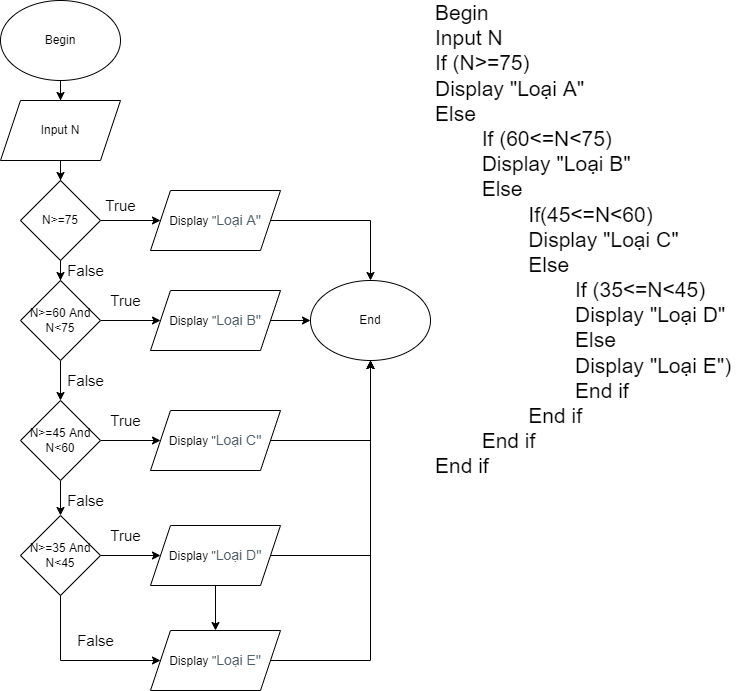

The diagram above was exported from draw.io. Its source (the exported page's mxGraphModel, read from the mxfile embedded in the PNG):
<mxGraphModel dx="1038" dy="571" grid="1" gridSize="10" guides="1" tooltips="1" connect="1" arrows="1" fold="1" page="1" pageScale="1" pageWidth="827" pageHeight="1169" math="0" shadow="0">
  <root>
    <mxCell id="0" />
    <mxCell id="1" parent="0" />
    <mxCell id="uZ9uh4LC-8_Klopn2Ak9-1" value="End" style="ellipse;whiteSpace=wrap;html=1;" parent="1" vertex="1">
      <mxGeometry x="370" y="280" width="120" height="80" as="geometry" />
    </mxCell>
    <mxCell id="uZ9uh4LC-8_Klopn2Ak9-4" style="edgeStyle=orthogonalEdgeStyle;rounded=0;orthogonalLoop=1;jettySize=auto;html=1;" parent="1" source="uZ9uh4LC-8_Klopn2Ak9-2" target="uZ9uh4LC-8_Klopn2Ak9-3" edge="1">
      <mxGeometry relative="1" as="geometry" />
    </mxCell>
    <mxCell id="uZ9uh4LC-8_Klopn2Ak9-2" value="Begin" style="ellipse;whiteSpace=wrap;html=1;" parent="1" vertex="1">
      <mxGeometry x="60" width="120" height="80" as="geometry" />
    </mxCell>
    <mxCell id="uZ9uh4LC-8_Klopn2Ak9-7" value="" style="edgeStyle=orthogonalEdgeStyle;rounded=0;orthogonalLoop=1;jettySize=auto;html=1;" parent="1" source="uZ9uh4LC-8_Klopn2Ak9-3" target="uZ9uh4LC-8_Klopn2Ak9-6" edge="1">
      <mxGeometry relative="1" as="geometry" />
    </mxCell>
    <mxCell id="uZ9uh4LC-8_Klopn2Ak9-3" value="Input N" style="shape=parallelogram;perimeter=parallelogramPerimeter;whiteSpace=wrap;html=1;fixedSize=1;" parent="1" vertex="1">
      <mxGeometry x="60" y="100" width="120" height="60" as="geometry" />
    </mxCell>
    <mxCell id="uZ9uh4LC-8_Klopn2Ak9-10" value="" style="edgeStyle=orthogonalEdgeStyle;rounded=0;orthogonalLoop=1;jettySize=auto;html=1;" parent="1" source="uZ9uh4LC-8_Klopn2Ak9-6" target="uZ9uh4LC-8_Klopn2Ak9-9" edge="1">
      <mxGeometry relative="1" as="geometry" />
    </mxCell>
    <mxCell id="uZ9uh4LC-8_Klopn2Ak9-12" value="" style="edgeStyle=orthogonalEdgeStyle;rounded=0;orthogonalLoop=1;jettySize=auto;html=1;" parent="1" source="uZ9uh4LC-8_Klopn2Ak9-6" target="uZ9uh4LC-8_Klopn2Ak9-11" edge="1">
      <mxGeometry relative="1" as="geometry" />
    </mxCell>
    <mxCell id="uZ9uh4LC-8_Klopn2Ak9-6" value="N&amp;gt;=75" style="rhombus;whiteSpace=wrap;html=1;" parent="1" vertex="1">
      <mxGeometry x="80" y="180" width="80" height="80" as="geometry" />
    </mxCell>
    <mxCell id="uZ9uh4LC-8_Klopn2Ak9-25" style="edgeStyle=orthogonalEdgeStyle;rounded=0;orthogonalLoop=1;jettySize=auto;html=1;" parent="1" source="uZ9uh4LC-8_Klopn2Ak9-9" target="uZ9uh4LC-8_Klopn2Ak9-1" edge="1">
      <mxGeometry relative="1" as="geometry" />
    </mxCell>
    <mxCell id="uZ9uh4LC-8_Klopn2Ak9-9" value="Display &quot;&lt;span style=&quot;color: rgb(82, 96, 105); font-family: &amp;quot;Open Sans&amp;quot;, sans-serif; font-size: 14px; text-align: left; background-color: rgb(255, 255, 255);&quot;&gt;Loại A&quot;&lt;/span&gt;" style="shape=parallelogram;perimeter=parallelogramPerimeter;whiteSpace=wrap;html=1;fixedSize=1;" parent="1" vertex="1">
      <mxGeometry x="210" y="190" width="130" height="60" as="geometry" />
    </mxCell>
    <mxCell id="uZ9uh4LC-8_Klopn2Ak9-14" value="" style="edgeStyle=orthogonalEdgeStyle;rounded=0;orthogonalLoop=1;jettySize=auto;html=1;" parent="1" source="uZ9uh4LC-8_Klopn2Ak9-11" target="uZ9uh4LC-8_Klopn2Ak9-13" edge="1">
      <mxGeometry relative="1" as="geometry" />
    </mxCell>
    <mxCell id="uZ9uh4LC-8_Klopn2Ak9-20" style="edgeStyle=orthogonalEdgeStyle;rounded=0;orthogonalLoop=1;jettySize=auto;html=1;" parent="1" source="uZ9uh4LC-8_Klopn2Ak9-11" target="uZ9uh4LC-8_Klopn2Ak9-17" edge="1">
      <mxGeometry relative="1" as="geometry" />
    </mxCell>
    <mxCell id="uZ9uh4LC-8_Klopn2Ak9-11" value="N&amp;gt;=60 And N&amp;lt;75" style="rhombus;whiteSpace=wrap;html=1;" parent="1" vertex="1">
      <mxGeometry x="80" y="280" width="80" height="80" as="geometry" />
    </mxCell>
    <mxCell id="uZ9uh4LC-8_Klopn2Ak9-21" style="edgeStyle=orthogonalEdgeStyle;rounded=0;orthogonalLoop=1;jettySize=auto;html=1;" parent="1" source="uZ9uh4LC-8_Klopn2Ak9-13" target="uZ9uh4LC-8_Klopn2Ak9-18" edge="1">
      <mxGeometry relative="1" as="geometry" />
    </mxCell>
    <mxCell id="uZ9uh4LC-8_Klopn2Ak9-30" style="edgeStyle=orthogonalEdgeStyle;rounded=0;orthogonalLoop=1;jettySize=auto;html=1;" parent="1" source="uZ9uh4LC-8_Klopn2Ak9-13" target="uZ9uh4LC-8_Klopn2Ak9-29" edge="1">
      <mxGeometry relative="1" as="geometry" />
    </mxCell>
    <mxCell id="uZ9uh4LC-8_Klopn2Ak9-13" value="N&amp;gt;=45 And N&amp;lt;60" style="rhombus;whiteSpace=wrap;html=1;" parent="1" vertex="1">
      <mxGeometry x="80" y="400" width="80" height="80" as="geometry" />
    </mxCell>
    <mxCell id="uZ9uh4LC-8_Klopn2Ak9-26" style="edgeStyle=orthogonalEdgeStyle;rounded=0;orthogonalLoop=1;jettySize=auto;html=1;" parent="1" source="uZ9uh4LC-8_Klopn2Ak9-17" target="uZ9uh4LC-8_Klopn2Ak9-1" edge="1">
      <mxGeometry relative="1" as="geometry" />
    </mxCell>
    <mxCell id="uZ9uh4LC-8_Klopn2Ak9-17" value="Display &quot;&lt;span style=&quot;color: rgb(82, 96, 105); font-family: &amp;quot;Open Sans&amp;quot;, sans-serif; font-size: 14px; text-align: left; background-color: rgb(255, 255, 255);&quot;&gt;Loại B&quot;&lt;/span&gt;" style="shape=parallelogram;perimeter=parallelogramPerimeter;whiteSpace=wrap;html=1;fixedSize=1;" parent="1" vertex="1">
      <mxGeometry x="210" y="290" width="130" height="60" as="geometry" />
    </mxCell>
    <mxCell id="uZ9uh4LC-8_Klopn2Ak9-27" style="edgeStyle=orthogonalEdgeStyle;rounded=0;orthogonalLoop=1;jettySize=auto;html=1;" parent="1" source="uZ9uh4LC-8_Klopn2Ak9-18" target="uZ9uh4LC-8_Klopn2Ak9-1" edge="1">
      <mxGeometry relative="1" as="geometry" />
    </mxCell>
    <mxCell id="uZ9uh4LC-8_Klopn2Ak9-18" value="Display &quot;&lt;span style=&quot;color: rgb(82, 96, 105); font-family: &amp;quot;Open Sans&amp;quot;, sans-serif; font-size: 14px; text-align: left; background-color: rgb(255, 255, 255);&quot;&gt;Loại C&quot;&lt;/span&gt;" style="shape=parallelogram;perimeter=parallelogramPerimeter;whiteSpace=wrap;html=1;fixedSize=1;" parent="1" vertex="1">
      <mxGeometry x="210" y="410" width="130" height="60" as="geometry" />
    </mxCell>
    <mxCell id="uZ9uh4LC-8_Klopn2Ak9-28" style="edgeStyle=orthogonalEdgeStyle;rounded=0;orthogonalLoop=1;jettySize=auto;html=1;" parent="1" source="uZ9uh4LC-8_Klopn2Ak9-19" target="uZ9uh4LC-8_Klopn2Ak9-1" edge="1">
      <mxGeometry relative="1" as="geometry" />
    </mxCell>
    <mxCell id="uZ9uh4LC-8_Klopn2Ak9-40" value="" style="edgeStyle=orthogonalEdgeStyle;rounded=0;orthogonalLoop=1;jettySize=auto;html=1;fontSize=21;" parent="1" source="uZ9uh4LC-8_Klopn2Ak9-19" target="uZ9uh4LC-8_Klopn2Ak9-34" edge="1">
      <mxGeometry relative="1" as="geometry" />
    </mxCell>
    <mxCell id="uZ9uh4LC-8_Klopn2Ak9-19" value="Display &quot;&lt;span style=&quot;color: rgb(82, 96, 105); font-family: &amp;quot;Open Sans&amp;quot;, sans-serif; font-size: 14px; text-align: left; background-color: rgb(255, 255, 255);&quot;&gt;Loại D&quot;&lt;/span&gt;" style="shape=parallelogram;perimeter=parallelogramPerimeter;whiteSpace=wrap;html=1;fixedSize=1;" parent="1" vertex="1">
      <mxGeometry x="210" y="525" width="130" height="60" as="geometry" />
    </mxCell>
    <mxCell id="uZ9uh4LC-8_Klopn2Ak9-31" style="edgeStyle=orthogonalEdgeStyle;rounded=0;orthogonalLoop=1;jettySize=auto;html=1;" parent="1" source="uZ9uh4LC-8_Klopn2Ak9-29" target="uZ9uh4LC-8_Klopn2Ak9-19" edge="1">
      <mxGeometry relative="1" as="geometry" />
    </mxCell>
    <mxCell id="uZ9uh4LC-8_Klopn2Ak9-39" style="edgeStyle=orthogonalEdgeStyle;rounded=0;orthogonalLoop=1;jettySize=auto;html=1;fontSize=21;" parent="1" source="uZ9uh4LC-8_Klopn2Ak9-29" target="uZ9uh4LC-8_Klopn2Ak9-34" edge="1">
      <mxGeometry relative="1" as="geometry">
        <Array as="points">
          <mxPoint x="120" y="660" />
        </Array>
      </mxGeometry>
    </mxCell>
    <mxCell id="uZ9uh4LC-8_Klopn2Ak9-29" value="N&amp;gt;=35 And N&amp;lt;45" style="rhombus;whiteSpace=wrap;html=1;" parent="1" vertex="1">
      <mxGeometry x="80" y="515" width="80" height="80" as="geometry" />
    </mxCell>
    <mxCell id="uZ9uh4LC-8_Klopn2Ak9-36" style="edgeStyle=orthogonalEdgeStyle;rounded=0;orthogonalLoop=1;jettySize=auto;html=1;" parent="1" source="uZ9uh4LC-8_Klopn2Ak9-34" target="uZ9uh4LC-8_Klopn2Ak9-1" edge="1">
      <mxGeometry relative="1" as="geometry" />
    </mxCell>
    <mxCell id="uZ9uh4LC-8_Klopn2Ak9-34" value="Display &quot;&lt;span style=&quot;color: rgb(82, 96, 105); font-family: &amp;quot;Open Sans&amp;quot;, sans-serif; font-size: 14px; text-align: left; background-color: rgb(255, 255, 255);&quot;&gt;Loại E&quot;&lt;/span&gt;" style="shape=parallelogram;perimeter=parallelogramPerimeter;whiteSpace=wrap;html=1;fixedSize=1;" parent="1" vertex="1">
      <mxGeometry x="210" y="630" width="130" height="60" as="geometry" />
    </mxCell>
    <mxCell id="uZ9uh4LC-8_Klopn2Ak9-38" value="Begin&lt;br&gt;Input N&lt;br&gt;If (N&amp;gt;=75)&lt;br&gt;Display &quot;Loại A&quot;&lt;br&gt;Else&lt;br&gt;&lt;span style=&quot;white-space: pre;&quot;&gt;&#09;&lt;/span&gt;If (60&amp;lt;=N&amp;lt;75)&lt;br&gt;&lt;span style=&quot;white-space: pre;&quot;&gt;&#09;&lt;/span&gt;Display &quot;Loại B&quot;&lt;br&gt;&lt;span style=&quot;white-space: pre;&quot;&gt;&#09;&lt;/span&gt;Else&lt;br&gt;&lt;span style=&quot;white-space: pre;&quot;&gt;&#09;&lt;/span&gt;&lt;span style=&quot;white-space: pre;&quot;&gt;&#09;&lt;/span&gt;If(45&amp;lt;=N&amp;lt;60)&lt;br&gt;&lt;span style=&quot;white-space: pre;&quot;&gt;&#09;&lt;/span&gt;&lt;span style=&quot;white-space: pre;&quot;&gt;&#09;&lt;/span&gt;Display &quot;Loại C&quot;&lt;br&gt;&lt;span style=&quot;white-space: pre;&quot;&gt;&#09;&lt;/span&gt;&lt;span style=&quot;white-space: pre;&quot;&gt;&#09;&lt;/span&gt;Else&lt;br&gt;&lt;span style=&quot;white-space: pre;&quot;&gt;&#09;&lt;/span&gt;&lt;span style=&quot;white-space: pre;&quot;&gt;&#09;&lt;/span&gt;&lt;span style=&quot;white-space: pre;&quot;&gt;&#09;&lt;/span&gt;If (35&amp;lt;=N&amp;lt;45)&lt;br&gt;&lt;span style=&quot;white-space: pre;&quot;&gt;&#09;&lt;/span&gt;&lt;span style=&quot;white-space: pre;&quot;&gt;&#09;&lt;/span&gt;&lt;span style=&quot;white-space: pre;&quot;&gt;&#09;&lt;/span&gt;Display &quot;Loại D&quot;&lt;br&gt;&lt;span style=&quot;white-space: pre;&quot;&gt;&#09;&lt;/span&gt;&lt;span style=&quot;white-space: pre;&quot;&gt;&#09;&lt;/span&gt;&lt;span style=&quot;white-space: pre;&quot;&gt;&#09;&lt;/span&gt;Else&lt;br&gt;&lt;span style=&quot;white-space: pre;&quot;&gt;&#09;&lt;/span&gt;&lt;span style=&quot;white-space: pre;&quot;&gt;&#09;&lt;/span&gt;&lt;span style=&quot;white-space: pre;&quot;&gt;&#09;&lt;/span&gt;Display &quot;Loại E&quot;)&lt;br&gt;&lt;span style=&quot;white-space: pre;&quot;&gt;&#09;&lt;/span&gt;&lt;span style=&quot;white-space: pre;&quot;&gt;&#09;&lt;/span&gt;&lt;span style=&quot;white-space: pre;&quot;&gt;&#09;&lt;/span&gt;End if&lt;br&gt;&lt;span style=&quot;white-space: pre;&quot;&gt;&#09;&lt;/span&gt;&lt;span style=&quot;white-space: pre;&quot;&gt;&#09;&lt;/span&gt;End if&lt;br&gt;&lt;span style=&quot;white-space: pre;&quot;&gt;&#09;&lt;/span&gt;End if&lt;br&gt;End if" style="text;html=1;strokeColor=none;fillColor=none;spacing=5;spacingTop=-20;whiteSpace=wrap;overflow=hidden;rounded=0;fontSize=21;" parent="1" vertex="1">
      <mxGeometry x="490" y="10" width="320" height="650" as="geometry" />
    </mxCell>
    <mxCell id="uZ9uh4LC-8_Klopn2Ak9-41" value="True" style="text;html=1;align=center;verticalAlign=middle;resizable=0;points=[];autosize=1;strokeColor=none;fillColor=none;fontSize=15;" parent="1" vertex="1">
      <mxGeometry x="155" y="195" width="50" height="20" as="geometry" />
    </mxCell>
    <mxCell id="uZ9uh4LC-8_Klopn2Ak9-42" value="True" style="text;html=1;align=center;verticalAlign=middle;resizable=0;points=[];autosize=1;strokeColor=none;fillColor=none;fontSize=15;" parent="1" vertex="1">
      <mxGeometry x="160" y="290" width="50" height="20" as="geometry" />
    </mxCell>
    <mxCell id="uZ9uh4LC-8_Klopn2Ak9-43" value="True" style="text;html=1;align=center;verticalAlign=middle;resizable=0;points=[];autosize=1;strokeColor=none;fillColor=none;fontSize=15;" parent="1" vertex="1">
      <mxGeometry x="160" y="410" width="50" height="20" as="geometry" />
    </mxCell>
    <mxCell id="uZ9uh4LC-8_Klopn2Ak9-44" value="True" style="text;html=1;align=center;verticalAlign=middle;resizable=0;points=[];autosize=1;strokeColor=none;fillColor=none;fontSize=15;" parent="1" vertex="1">
      <mxGeometry x="160" y="525" width="50" height="20" as="geometry" />
    </mxCell>
    <mxCell id="uZ9uh4LC-8_Klopn2Ak9-45" value="False" style="text;html=1;align=center;verticalAlign=middle;resizable=0;points=[];autosize=1;strokeColor=none;fillColor=none;fontSize=15;" parent="1" vertex="1">
      <mxGeometry x="120" y="260" width="50" height="20" as="geometry" />
    </mxCell>
    <mxCell id="uZ9uh4LC-8_Klopn2Ak9-46" value="False" style="text;html=1;align=center;verticalAlign=middle;resizable=0;points=[];autosize=1;strokeColor=none;fillColor=none;fontSize=15;" parent="1" vertex="1">
      <mxGeometry x="120" y="370" width="50" height="20" as="geometry" />
    </mxCell>
    <mxCell id="uZ9uh4LC-8_Klopn2Ak9-47" value="False" style="text;html=1;align=center;verticalAlign=middle;resizable=0;points=[];autosize=1;strokeColor=none;fillColor=none;fontSize=15;" parent="1" vertex="1">
      <mxGeometry x="120" y="490" width="50" height="20" as="geometry" />
    </mxCell>
    <mxCell id="uZ9uh4LC-8_Klopn2Ak9-48" value="False" style="text;html=1;align=center;verticalAlign=middle;resizable=0;points=[];autosize=1;strokeColor=none;fillColor=none;fontSize=15;" parent="1" vertex="1">
      <mxGeometry x="130" y="630" width="50" height="20" as="geometry" />
    </mxCell>
  </root>
</mxGraphModel>